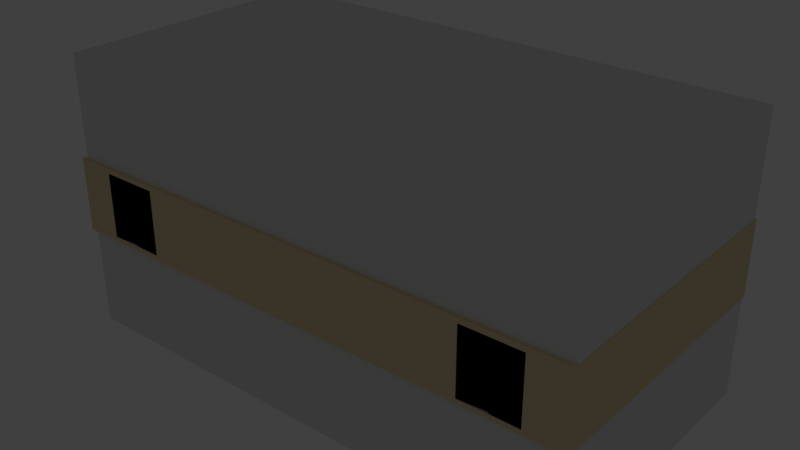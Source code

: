 # Source: room1.blend  (saved by Blender 2.78.0; exported with 4.5.12 LTS)
import bpy
from mathutils import Matrix  # noqa: F401  (used for matrix-valued properties, if any)

bpy.ops.wm.read_factory_settings(use_empty=True)
scene = bpy.context.scene
scene.name = 'Scene'

# ---- collections
col_collection_1 = bpy.data.collections.new('Collection 1'); scene.collection.children.link(col_collection_1)

# ---- images (referenced by path relative to the original .blend; pixels are not part of the script)
import os
ASSET_DIR = os.environ.get("B2B_ASSET_DIR", "")  # directory of the original .blend (textures are referenced by path, not embedded)
HERE = os.path.dirname(os.path.abspath(__file__))  # packed textures are extracted next to this script under _unpacked/

def load_image(name, relpath, width, height, colorspace="sRGB"):
    """Load a texture the original file referenced (path relative to the .blend, or extracted next to this script)."""
    p = next((c for c in (os.path.join(HERE, relpath), os.path.join(ASSET_DIR, relpath)) if relpath and os.path.exists(c)), "")
    if p:
        img = bpy.data.images.load(p, check_existing=True)
        img.name = name
    else:  # same state as the original file: an image datablock whose file is absent (Cycles renders it pink)
        img = bpy.data.images.new(name, width, height)
        img.source = "FILE"
        img.filepath = "//" + (relpath or name)
    img.colorspace_settings.name = colorspace
    return img
img_woodenfloor_jpg = load_image('woodenfloor.jpg', 'museum/woodenfloor.jpg', 1024, 1024, 'sRGB')

# ---- materials (node trees are filled in below, after node groups)
mat_material_001 = bpy.data.materials.new('Material.001')
mat_material_001.alpha_threshold = 0.0
mat_material_001.use_transparent_shadow = False
mat_material_001.diffuse_color = (1.0, 1.0, 1.0, 1.0)
mat_material_001.roughness = 0.5
mat_material_008 = bpy.data.materials.new('Material.008')
mat_material_008.alpha_threshold = 0.0
mat_material_008.use_transparent_shadow = False
mat_material_008.diffuse_color = (0.05266, 0.1107, 0.01995, 1.0)
mat_material_008.roughness = 0.5
mat_material_003 = bpy.data.materials.new('Material.003')
mat_material_003.alpha_threshold = 0.0
mat_material_003.use_transparent_shadow = False
mat_material_003.roughness = 0.5
mat_material_009 = bpy.data.materials.new('Material.009')
mat_material_009.alpha_threshold = 0.0
mat_material_009.use_transparent_shadow = False
mat_material_009.diffuse_color = (0.1282, 0.04029, 0.03054, 1.0)
mat_material_009.roughness = 0.5
mat_material_010 = bpy.data.materials.new('Material.010')
mat_material_010.alpha_threshold = 0.0
mat_material_010.use_transparent_shadow = False
mat_material_010.diffuse_color = (0.3931, 0.1547, 0.04959, 1.0)
mat_material_010.roughness = 0.5
mat_material = bpy.data.materials.new('Material')
mat_material.alpha_threshold = 0.0
mat_material.use_transparent_shadow = False
mat_material.roughness = 0.5
mat_material.line_color = (0.0, 0.0, 0.0, 1.0)
mat_material_002 = bpy.data.materials.new('Material.002')
mat_material_002.alpha_threshold = 0.0
mat_material_002.use_transparent_shadow = False
mat_material_002.diffuse_color = (0.8, 0.667, 0.391, 1.0)
mat_material_002.roughness = 0.5

# ---- node groups
ng_gltf_metallic_roughness = bpy.data.node_groups.new('glTF Metallic Roughness', 'ShaderNodeTree')
_N = ng_gltf_metallic_roughness.nodes; _L = ng_gltf_metallic_roughness.links

# ---- material node trees
mat_material_001.use_nodes = True; mat_material_001.node_tree.nodes.clear()
_N = mat_material_001.node_tree.nodes; _L = mat_material_001.node_tree.links
n0 = _N.new('ShaderNodeOutputMaterial'); n0.name = 'Material Output'; n0.location = (544, 351)
n1 = _N.new('ShaderNodeGroup'); n1.name = 'Group'; n1.location = (254, 476)
n1.width = 239
n1.node_tree = ng_gltf_metallic_roughness
n1.inputs[1].default_value = (1.0, 1.0, 1.0, 1.0)
n1.inputs[3].default_value = 0.0
n1.inputs[4].default_value = 0.4375
n1.inputs[5].default_value = (0.5, 0.5, 1.0, 1.0)
n1.inputs[6].default_value = 1.0
n1.inputs[7].default_value = (1.0, 1.0, 1.0, 1.0)
n1.inputs[8].default_value = 1.0
n1.inputs[9].default_value = (1.0, 1.0, 1.0, 1.0)
n1.inputs[10].default_value = (0.0, 0.0, 0.0, 1.0)
n1.inputs[11].default_value = 1.0
n1.inputs[12].default_value = 0.5
n1.inputs[13].default_value = 0.0
n1.inputs[14].default_value = 0.0
n1.inputs[15].default_value = 0.0
n1.inputs[16].default_value = (0.0, 0.0, 0.0, 1.0)
n2 = _N.new('ShaderNodeTexImage'); n2.name = 'Image Texture'; n2.location = (-92, 430)
n2.width = 140
n2.image = img_woodenfloor_jpg
_L.new(n2.outputs[0], n1.inputs[0])
_L.new(n1.outputs[0], n0.inputs[0])
_L.new(n2.outputs[0], n1.inputs[2])
n0.is_active_output = True
mat_material_003.use_nodes = True; mat_material_003.node_tree.nodes.clear()
_N = mat_material_003.node_tree.nodes; _L = mat_material_003.node_tree.links
n0 = _N.new('ShaderNodeOutputMaterial'); n0.name = 'Material Output'; n0.location = (722, 306)
n1 = _N.new('ShaderNodeGroup'); n1.name = 'Group'; n1.location = (216, 408)
n1.node_tree = ng_gltf_metallic_roughness
n1.inputs[1].default_value = (0.3864, 0.2746, 0.08149, 1.0)
n1.inputs[2].default_value = (1.0, 1.0, 1.0, 1.0)
n1.inputs[3].default_value = 0.0
n1.inputs[4].default_value = 0.0
n1.inputs[5].default_value = (0.5, 0.5, 1.0, 1.0)
n1.inputs[6].default_value = 1.0
n1.inputs[7].default_value = (1.0, 1.0, 1.0, 1.0)
n1.inputs[8].default_value = 1.0
n1.inputs[9].default_value = (1.0, 1.0, 1.0, 1.0)
n1.inputs[10].default_value = (0.0, 0.0, 0.0, 1.0)
n1.inputs[11].default_value = 1.0
n1.inputs[12].default_value = 0.5
n1.inputs[13].default_value = 0.0
n1.inputs[14].default_value = 0.0
n1.inputs[15].default_value = 0.0
n1.inputs[16].default_value = (0.0, 0.0, 0.0, 1.0)
n2 = _N.new('ShaderNodeTexImage'); n2.name = 'Image Texture'; n2.location = (-48, 368)
n2.width = 140
n2.image = img_woodenfloor_jpg
_L.new(n1.outputs[0], n0.inputs[0])
_L.new(n2.outputs[0], n1.inputs[0])
n0.is_active_output = True

# ---- world
world_world = bpy.data.worlds.new('World'); scene.world = world_world
world_world.color = (0.05088, 0.05088, 0.05088)
world_world.use_sun_shadow = False
world_world.sun_shadow_jitter_overblur = 0.0
world_world.cycles.sampling_method = 'MANUAL'

# ---- lights
light_point = bpy.data.lights.new('Point', 'POINT')
light_point.transmission_factor = 0.0
light_point.energy = 100.0
light_point.shadow_buffer_clip_start = 0.5
light_point.shadow_soft_size = 0.1
light_point.shadow_maximum_resolution = 0.006
light_point.use_absolute_resolution = True

# ---- meshes
me_cube_009 = bpy.data.meshes.new('Cube.009')
me_cube_009.from_pydata([(-0.8503, -0.8503, -0.5815), (-0.8503, 0.8503, -0.5815), (0.8503, -0.8503, -0.5815), (0.8503, 0.8503, -0.5815), (-1.0, -1.0, -1.0), (-1.0, -1.0, 1.0), (-1.0, 1.0, -1.0), (-1.0, 1.0, 1.0), (1.0, -1.0, -1.0), (1.0, -1.0, 1.0), (1.0, 1.0, -1.0), (1.0, 1.0, 1.0), (-0.8503, 0.8503, 1.0), (0.8503, 0.8503, 1.0), (-0.8503, -0.8503, 1.0), (0.8503, -0.8503, 1.0)], [], [(0, 1, 12, 14), (1, 3, 13, 12), (3, 2, 15, 13), (2, 0, 14, 15), (1, 0, 2, 3), (4, 5, 7, 6), (6, 7, 11, 10), (10, 11, 9, 8), (8, 9, 5, 4), (6, 10, 8, 4), (11, 13, 15, 14, 12, 7, 5, 9), (7, 12, 13, 11)])
_uv = me_cube_009.uv_layers.new(name='UVMap')
_uv.uv.foreach_set('vector', [0.2116, 0.5319, 0.5304, 0.5319, 0.5304, 0.8284, 0.2116, 0.8284, 0.463, 0.5319, 0.7818, 0.5319, 0.7818, 0.8284, 0.463, 0.8284, 0.5304, 0.5319, 0.2116, 0.5319, 0.2116, 0.8284, 0.5304, 0.8284, 0.4068, 0.5319, 0.088, 0.5319, 0.088, 0.8284, 0.4068, 0.8284, 0.463, 0.547, 0.463, 0.2282, 0.7818, 0.2282, 0.7818, 0.547, 0.5585, 0.4535, 0.5585, 0.8284, 0.9335, 0.8284, 0.9335, 0.4535, 0.4349, 0.4535, 0.4349, 0.8284, 0.8098, 0.8284, 0.8098, 0.4535, 0.5585, 0.4535, 0.5585, 0.8284, 0.1836, 0.8284, 0.1836, 0.4535, 0.4349, 0.4535, 0.4349, 0.8284, 0.05993, 0.8284, 0.05993, 0.4535, 0.4349, 0.575, 0.8098, 0.575, 0.8098, 0.2001, 0.4349, 0.2001, 0.4349, 0.575, 0.4068, 0.547, 0.4068, 0.2282, 0.088, 0.2282, 0.088, 0.547, 0.05993, 0.575, 0.05993, 0.2001, 0.4349, 0.2001, 0.4349, 0.575, 0.463, 0.547, 0.7818, 0.547, 0.8098, 0.575])
me_cube_009.materials.append(mat_material_001)
me_cube_009.use_remesh_preserve_volume = False
me_cube_009.use_remesh_preserve_attributes = False
me_cube_009.use_mirror_vertex_groups = False
me_cube_009.update()
me_plane_001 = bpy.data.meshes.new('Plane.001')
me_plane_001.from_pydata([(-1.0, -1.0, 0.0), (1.0, -1.0, 0.0), (-1.0, 1.0, 0.0), (1.0, 1.0, 0.0)], [], [(0, 1, 3, 2)])
me_plane_001.materials.append(mat_material_008)
me_plane_001.use_remesh_preserve_volume = False
me_plane_001.use_remesh_preserve_attributes = False
me_plane_001.use_mirror_vertex_groups = False
me_plane_001.update()
me_cube_006 = bpy.data.meshes.new('Cube.006')
me_cube_006.from_pydata([(-1.849, -1.0, -2.299), (-3.02, -1.0, -0.6776), (-1.849, 1.0, -2.299), (-3.02, 1.0, -0.6776), (-0.228, -1.0, -1.128), (-1.399, -1.0, 0.4933), (-0.228, 1.0, -1.128), (-1.399, 1.0, 0.4933), (7.544, 1.0, -15.31), (7.544, -1.0, -15.31), (9.165, 1.0, -14.13), (9.165, -1.0, -14.13)], [], [(0, 1, 3, 2), (2, 3, 7, 6), (6, 7, 5, 4), (4, 5, 1, 0), (0, 2, 8, 9), (7, 3, 1, 5), (8, 10, 11, 9), (6, 4, 11, 10), (4, 0, 9, 11), (2, 6, 10, 8)])
_uv = me_cube_006.uv_layers.new(name='UVMap')
_uv.uv.foreach_set('vector', [0.8719, 0.4036, 0.9779, 0.4034, 0.9784, 0.5946, 0.8724, 0.5949, 0.8715, 0.2123, 0.9775, 0.2121, 0.9779, 0.4034, 0.8719, 0.4036, 0.8724, 0.5949, 0.9784, 0.5946, 0.9788, 0.7859, 0.8728, 0.7861, 0.1289, 0.979, 0.02289, 0.9792, 0.02247, 0.788, 0.1285, 0.7877, 0.8719, 0.4036, 0.8724, 0.5949, 0.02205, 0.5967, 0.02164, 0.4054, 0.1272, 0.214, 0.02122, 0.2142, 0.0208, 0.02292, 0.1268, 0.02269, 0.2328, 0.02246, 0.2332, 0.2137, 0.1272, 0.214, 0.1268, 0.02269, 0.8724, 0.5949, 0.8728, 0.7861, 0.02247, 0.788, 0.02205, 0.5967, 0.1289, 0.979, 0.1285, 0.7877, 0.9788, 0.7859, 0.9792, 0.9772, 0.8715, 0.2123, 0.8719, 0.4036, 0.02164, 0.4054, 0.02122, 0.2142])
me_cube_006.materials.append(mat_material_003)
me_cube_006.use_remesh_preserve_volume = False
me_cube_006.use_remesh_preserve_attributes = False
me_cube_006.use_mirror_vertex_groups = False
me_cube_006.update()
me_cube_005 = bpy.data.meshes.new('Cube.005')
me_cube_005.from_pydata([(0.08733, -0.8373, -0.4878), (0.08733, 0.3947, -0.4878), (0.817, -0.8373, -0.4878), (0.817, 0.3947, -0.4878), (-1.0, -1.0, -1.0), (-1.0, -1.0, 1.0), (-1.0, 1.0, -1.0), (-1.0, 1.0, 1.0), (1.0, -1.0, -1.0), (1.0, -1.0, 1.0), (1.0, 1.0, -1.0), (1.0, 1.0, 1.0), (0.08733, -0.8373, 1.0), (0.817, -0.8373, 1.0), (0.08733, 0.3947, 1.0), (0.817, 0.3947, 1.0)], [], [(0, 1, 14, 12), (1, 3, 15, 14), (3, 2, 13, 15), (2, 0, 12, 13), (1, 0, 2, 3), (4, 5, 7, 6), (6, 7, 11, 10), (10, 11, 9, 8), (8, 9, 5, 4), (6, 10, 8, 4), (11, 15, 13, 12, 5, 9), (5, 12, 14, 15, 11, 7)])
me_cube_005.polygons.foreach_set('material_index', [0, 0, 0, 0, 0, 0, 0, 0, 0, 0, 1, 1])
me_cube_005.materials.append(mat_material_009)
me_cube_005.materials.append(mat_material_010)
me_cube_005.use_remesh_preserve_volume = False
me_cube_005.use_remesh_preserve_attributes = False
me_cube_005.use_mirror_vertex_groups = False
me_cube_005.update()
me_cube_004 = bpy.data.meshes.new('Cube.004')
me_cube_004.from_pydata([(-0.06138, -1.0, -1.0), (-0.06138, -1.0, 1.0), (-0.06138, 1.0, -1.0), (-0.06138, 1.0, 1.0), (1.939, -1.0, -1.0), (1.939, -1.0, 1.0), (1.939, 1.0, -1.0), (1.939, 1.0, 1.0)], [], [(0, 1, 3, 2), (2, 3, 7, 6), (6, 7, 5, 4), (4, 5, 1, 0), (2, 6, 4, 0), (7, 3, 1, 5)])
_uv = me_cube_004.uv_layers.new(name='UVMap')
_uv.uv.foreach_set('vector', [0.3561, 0.3537, 0.3573, 0.06215, 0.6462, 0.06342, 0.6449, 0.355, 0.02549, 0.9647, 0.9695, 0.9622, 0.9683, 0.5416, 0.02438, 0.5441, 0.6436, 0.6466, 0.3548, 0.6453, 0.3561, 0.3537, 0.6449, 0.355, 0.005544, 0.03202, 0.9843, 0.03191, 0.9844, 0.4679, 0.005593, 0.4681, 0.06722, 0.3524, 0.06848, 0.06087, 0.3573, 0.06215, 0.3561, 0.3537, 0.9325, 0.6478, 0.9312, 0.9394, 0.6424, 0.9381, 0.6436, 0.6466])
me_cube_004.materials.append(mat_material_003)
me_cube_004.use_remesh_preserve_volume = False
me_cube_004.use_remesh_preserve_attributes = False
me_cube_004.use_mirror_vertex_groups = False
me_cube_004.update()
me_cube_001 = bpy.data.meshes.new('Cube.001')
me_cube_001.from_pydata([(-1.0, -1.0, -1.0), (-1.0, -1.0, 1.0), (-1.0, 1.0, -1.0), (-1.0, 1.0, 1.0), (1.0, -1.0, -1.0), (1.0, -1.0, 1.0), (1.0, 1.0, -1.0), (1.0, 1.0, 1.0)], [], [(0, 1, 3, 2), (2, 3, 7, 6), (6, 7, 5, 4), (4, 5, 1, 0), (2, 6, 4, 0), (7, 3, 1, 5)])
me_cube_001.use_remesh_preserve_volume = False
me_cube_001.use_remesh_preserve_attributes = False
me_cube_001.use_mirror_vertex_groups = False
me_cube_001.update()
me_cube = bpy.data.meshes.new('Cube')
me_cube.from_pydata([(-1.883, 1.883, -0.7924), (1.883, 1.883, -0.7924), (1.883, -0.05363, -0.7924), (-1.883, -0.05363, -0.7924), (-1.936, 1.936, -1.0), (1.936, 1.936, -1.0), (1.936, -0.1067, -1.0), (-1.936, -0.1067, -1.0), (-1.936, 1.936, 3.091), (1.936, 1.936, 3.091), (1.936, -0.1067, 3.091), (-1.936, -0.1067, 3.091), (-1.883, -0.05363, 3.091), (1.883, -0.05363, 3.091), (-1.883, 1.883, 3.091), (1.883, 1.883, 3.091), (-1.661, -0.1067, 2.832), (-1.661, -0.05363, 2.832), (-1.661, -0.05363, -0.7502), (-1.661, -0.1067, -0.7502), (-1.237, -0.05363, -0.7502), (-1.237, -0.1067, -0.7502), (-1.237, -0.1067, 2.832), (-1.237, -0.05363, 2.832), (1.229, -0.1067, 2.832), (1.229, -0.05363, 2.832), (1.229, -0.05363, -0.7502), (1.229, -0.1067, -0.7502), (1.653, -0.05363, -0.7502), (1.653, -0.1067, -0.7502), (1.653, -0.1067, 2.832), (1.653, -0.05363, 2.832)], [], [(0, 3, 2, 1), (0, 1, 15, 14), (1, 2, 13, 15), (2, 3, 18, 20, 26, 28, 31, 13), (4, 5, 6, 7), (11, 13, 12), (4, 8, 9, 5), (5, 9, 10, 6), (6, 10, 30, 29, 27, 21, 19, 7), (8, 4, 7, 11), (15, 10, 9), (12, 3, 0, 14), (14, 8, 12), (11, 10, 13), (12, 8, 11), (8, 14, 15), (15, 13, 10), (9, 8, 15), (20, 21, 22, 23), (19, 18, 17, 16), (13, 23, 17, 18, 3, 12), (7, 19, 16, 22, 10, 11), (18, 19, 21, 20), (23, 22, 16, 17), (28, 29, 30, 31), (27, 26, 25, 24), (13, 31, 25, 26, 20, 23), (21, 27, 24, 30, 10, 22), (26, 27, 29, 28), (31, 30, 24, 25)])
me_cube.polygons.foreach_set('material_index', [1, 2, 0, 2, 2, 2, 2, 2, 2, 2, 2, 0, 2, 2, 2, 2, 2, 2, 0, 0, 2, 2, 0, 0, 0, 0, 2, 2, 0, 0])
_uv = me_cube.uv_layers.new(name='UVMap')
_uv.uv.foreach_set('vector', [-2.202, -0.6432, 3.202, -0.6432, 3.202, 1.643, -2.202, 1.643, 0.0, 0.0, 0.0, 0.0, 0.0, 0.0, 0.0, 0.0, 0.0, 0.0, 0.0, 0.0, 0.0, 0.0, 0.0, 0.0, 0.0, 0.0, 0.0, 0.0, 0.0, 0.0, 0.0, 0.0, 0.0, 0.0, 0.0, 0.0, 0.0, 0.0, 0.0, 0.0, 0.0, 0.0, 0.0, 0.0, 0.0, 0.0, 0.0, 0.0, 0.0, 0.0, 0.0, 0.0, 0.0, 0.0, 0.0, 0.0, 0.0, 0.0, 0.0, 0.0, 0.0, 0.0, 0.0, 0.0, 0.0, 0.0, 0.0, 0.0, 0.0, 0.0, 0.0, 0.0, 0.0, 0.0, 0.0, 0.0, 0.0, 0.0, 0.0, 0.0, 0.0, 0.0, 0.0, 0.0, 0.0, 0.0, 0.0, 0.0, 0.0, 0.0, 0.0, 0.0, 0.0, 0.0, 0.0, 0.0, 0.0, 0.0, 0.0, 0.0, 0.0, 0.0, 0.0, 0.0, 0.0, 0.0, 0.0, 0.0, 0.0, 0.0, 0.0, 0.0, 0.0, 0.0, 0.0, 0.0, 0.0, 0.0, 0.0, 0.0, 0.0, 0.0, 0.0, 0.0, 0.0, 0.0, 0.0, 0.0, 0.0, 0.0, 0.0, 0.0, 0.0, 0.0, 0.0, 0.0, 0.0, 0.0, 0.0, 0.0, 0.0, 0.0, 0.0, 0.0, 0.0, 0.0, 0.0, 0.0, 0.0, 0.0, 0.0, 0.0, 0.0, 0.0, 0.0, 0.0, 0.0, 0.0, 0.0, 0.0, 0.0, 0.0, 0.0, 0.0, 0.0, 0.0, 0.0, 0.0, 0.0, 0.0, 0.0, 0.0, 0.0, 0.0, 0.0, 0.0, 0.0, 0.0, 0.0, 0.0, 0.0, 0.0, 0.0, 0.0, 0.0, 0.0, 0.0, 0.0, 0.0, 0.0, 0.0, 0.0, 0.0, 0.0, 0.0, 0.0, 0.0, 0.0, 0.0, 0.0, 0.0, 0.0, 0.0, 0.0, 0.0, 0.0, 0.0, 0.0, 0.0, 0.0, 0.0, 0.0, 0.0, 0.0, 0.0, 0.0, 0.0, 0.0, 0.0, 0.0, 0.0, 0.0, 0.0, 0.0, 0.0, 0.0, 0.0, 0.0, 0.0, 0.0, 0.0, 0.0, 0.0, 0.0, 0.0, 0.0, 0.0, 0.0, 0.0, 0.0, 0.0, 0.0, 0.0, 0.0, 0.0, 0.0, 0.0, 0.0, 0.0, 0.0, 0.0, 0.0, 0.0, 0.0, 0.0, 0.0])
me_cube.materials.append(mat_material)
me_cube.materials.append(mat_material_001)
me_cube.materials.append(mat_material_002)
me_cube.use_remesh_preserve_volume = False
me_cube.use_remesh_preserve_attributes = False
me_cube.use_mirror_vertex_groups = False
me_cube.update()

# ---- objects
ob_cube_010 = bpy.data.objects.new('Cube.010', me_cube_009)
ob_plane_001 = bpy.data.objects.new('Plane.001', me_plane_001)
ob_plane = bpy.data.objects.new('Plane', me_plane_001)
ob_cube_009 = bpy.data.objects.new('Cube.009', me_cube_006)
ob_cube_008 = bpy.data.objects.new('Cube.008', me_cube_006)
ob_cube_007 = bpy.data.objects.new('Cube.007', me_cube_006)
ob_cube_002 = bpy.data.objects.new('Cube.002', me_cube_006)
ob_cube_001 = bpy.data.objects.new('Cube.001', me_cube_005)
ob_cube_006 = bpy.data.objects.new('Cube.006', me_cube_004)
ob_cube_005 = bpy.data.objects.new('Cube.005', me_cube_004)
ob_cube_003 = bpy.data.objects.new('Cube.003', me_cube_004)
ob_cube_004 = bpy.data.objects.new('Cube.004', me_cube_004)
ob_boundingbox = bpy.data.objects.new('boundingbox', me_cube_001)
ob_point = bpy.data.objects.new('Point', light_point)
ob_cube = bpy.data.objects.new('Cube', me_cube)

# ---- transforms, parenting, visibility, modifiers, constraints
ob_cube_010.location = (-4.744, 1.916, 1.267)
ob_cube_010.rotation_euler = (0.0, -0.0, 1.261)
ob_cube_010.scale = (0.648, 1.0, 0.6368)
ob_cube_010.lineart.crease_threshold = 0.0
ob_plane_001.location = (3.285, 1.448, 2.686)
ob_plane_001.rotation_euler = (-0.9387, -2.439e-08, 3.142)
ob_plane_001.scale = (3.043, 2.268, 1.0)
ob_plane_001.lineart.crease_threshold = 0.0
ob_plane.location = (3.285, 4.134, 2.668)
ob_plane.rotation_euler = (-0.9387, -2.439e-08, -4.809e-08)
ob_plane.scale = (3.043, 2.268, 1.0)
ob_plane.lineart.crease_threshold = 0.0
ob_cube_009.location = (6.47, 2.789, 4.991)
ob_cube_009.rotation_euler = (0.0, -0.0, 1.571)
ob_cube_009.scale = (0.305, 0.1156, 0.305)
ob_cube_009.lineart.crease_threshold = 0.0
ob_cube_008.location = (6.47, 2.789, 4.991)
ob_cube_008.rotation_euler = (0.0, -0.0, 4.712)
ob_cube_008.scale = (0.305, 0.1156, 0.305)
ob_cube_008.lineart.crease_threshold = 0.0
ob_cube_007.location = (0.126, 2.789, 4.991)
ob_cube_007.rotation_euler = (0.0, -0.0, 4.712)
ob_cube_007.scale = (0.305, 0.1156, 0.305)
ob_cube_007.lineart.crease_threshold = 0.0
ob_cube_002.location = (0.126, 2.789, 4.991)
ob_cube_002.rotation_euler = (0.0, -0.0, 1.571)
ob_cube_002.scale = (0.305, 0.1156, 0.305)
ob_cube_002.lineart.crease_threshold = 0.0
ob_cube_001.location = (-0.3941, 3.655, 0.2814)
ob_cube_001.scale = (8.178, 4.076, 0.4497)
ob_cube_001.lineart.crease_threshold = 0.0
ob_cube_006.location = (14.34, -0.8553, 2.081)
ob_cube_006.rotation_euler = (0.0, 0.0, 3.121)
ob_cube_006.scale = (0.9124, 0.06192, 2.042)
ob_cube_006.lineart.crease_threshold = 0.0
ob_cube_005.location = (10.79, -0.8672, 2.081)
ob_cube_005.rotation_euler = (0.0, -0.0, 6.357)
ob_cube_005.scale = (0.9124, 0.06192, 2.042)
ob_cube_005.lineart.crease_threshold = 0.0
ob_cube_003.location = (-14.4, -0.8672, 2.081)
ob_cube_003.rotation_euler = (0.0, -0.0, 6.357)
ob_cube_003.scale = (0.9124, 0.06192, 2.042)
ob_cube_003.lineart.crease_threshold = 0.0
ob_cube_004.location = (-10.85, -0.8553, 2.081)
ob_cube_004.rotation_euler = (0.0, 0.0, 3.121)
ob_cube_004.scale = (0.9124, 0.06192, 2.042)
ob_cube_004.lineart.crease_threshold = 0.0
ob_boundingbox.location = (0.07947, 8.007, 2.137)
ob_boundingbox.scale = (16.75, 8.721, 8.721)
ob_boundingbox.hide_viewport = True
ob_boundingbox.lineart.crease_threshold = 0.0
ob_point.location = (-2.075, 2.677, 3.426)
ob_point.lineart.crease_threshold = 0.0
ob_cube.location = (0.0, 0.0, 0.8818)
ob_cube.scale = (8.714, 8.714, 1.15)
ob_cube.lock_rotations_4d = False
ob_cube.empty_display_type = 'ARROWS'
ob_cube.lineart.crease_threshold = 0.0

# ---- collection membership
col_collection_1.objects.link(ob_cube_010)
col_collection_1.objects.link(ob_plane_001)
col_collection_1.objects.link(ob_plane)
col_collection_1.objects.link(ob_cube_009)
col_collection_1.objects.link(ob_cube_008)
col_collection_1.objects.link(ob_cube_007)
col_collection_1.objects.link(ob_cube_002)
col_collection_1.objects.link(ob_cube_001)
col_collection_1.objects.link(ob_cube_006)
col_collection_1.objects.link(ob_cube_005)
col_collection_1.objects.link(ob_cube_003)
col_collection_1.objects.link(ob_cube_004)
col_collection_1.objects.link(ob_boundingbox)
col_collection_1.objects.link(ob_point)
col_collection_1.objects.link(ob_cube)

# ---- scene / render settings (as saved in the file)
scene.frame_start = 1; scene.frame_end = 250; scene.frame_set(0)
scene.render.engine = 'BLENDER_EEVEE_NEXT'
scene.render.resolution_percentage = 50
scene.render.dither_intensity = 0.0
scene.cycles.use_denoising = False
scene.cycles.samples = 128
scene.cycles.sampling_pattern = 'TABULATED_SOBOL'
scene.cycles.light_sampling_threshold = 0.0
scene.cycles.use_adaptive_sampling = False
scene.cycles.use_light_tree = False
scene.cycles.blur_glossy = 0.0
scene.cycles.sample_clamp_indirect = 0.0
scene.view_settings.view_transform = 'Standard'
bpy.context.view_layer.update()

# ---- added for rendering (the .blend has no active camera): camera
cam_auto = bpy.data.cameras.new('AutoCamera')
cam_auto.lens = 50.0
cam_auto.sensor_width = 36.0
cam_auto.clip_end = 1000.0
ob_auto_camera = bpy.data.objects.new('AutoCamera', cam_auto)
scene.collection.objects.link(ob_auto_camera)
ob_auto_camera.location = (35.772, -34.9932, 30.6882)
ob_auto_camera.rotation_euler = (1.09748, -7.21219e-08, 0.694738)
scene.camera = ob_auto_camera
bpy.context.view_layer.update()
